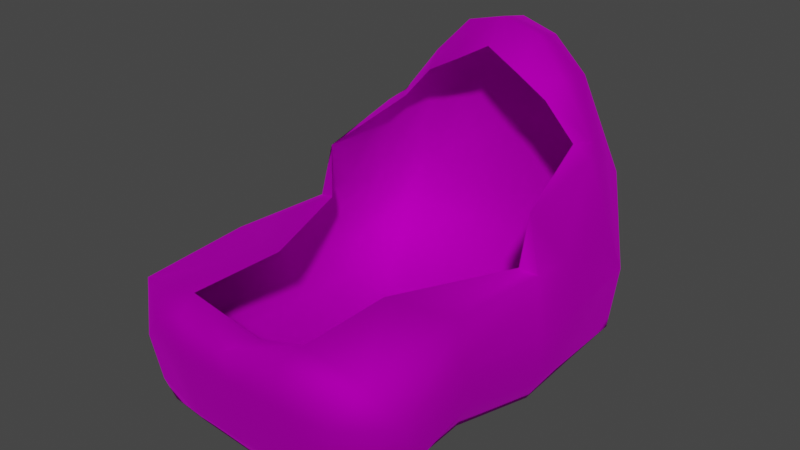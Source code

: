 # Source: Wig_Bob_Hair_Buffont.blend  (saved by Blender 4.1.24; exported with 4.5.12 LTS)
import bpy
from mathutils import Matrix  # noqa: F401  (used for matrix-valued properties, if any)

bpy.ops.wm.read_factory_settings(use_empty=True)
scene = bpy.context.scene
scene.name = 'Scene'

# ---- collections
col_collection = bpy.data.collections.new('Collection'); scene.collection.children.link(col_collection)

# ---- images (referenced by path relative to the original .blend; pixels are not part of the script)
import os
ASSET_DIR = os.environ.get("B2B_ASSET_DIR", "")  # directory of the original .blend (textures are referenced by path, not embedded)
HERE = os.path.dirname(os.path.abspath(__file__))  # packed textures are extracted next to this script under _unpacked/

def load_image(name, relpath, width, height, colorspace="sRGB"):
    """Load a texture the original file referenced (path relative to the .blend, or extracted next to this script)."""
    p = next((c for c in (os.path.join(HERE, relpath), os.path.join(ASSET_DIR, relpath)) if relpath and os.path.exists(c)), "")
    if p:
        img = bpy.data.images.load(p, check_existing=True)
        img.name = name
    else:  # same state as the original file: an image datablock whose file is absent (Cycles renders it pink)
        img = bpy.data.images.new(name, width, height)
        img.source = "FILE"
        img.filepath = "//" + (relpath or name)
    img.colorspace_settings.name = colorspace
    return img
img_f_haircurly_long_png = load_image('F_HairCurly_Long.png', 'F_HairCurly_Long.png', 1024, 1024, 'sRGB')

# ---- materials (node trees are filled in below, after node groups)
mat_10___default_001 = bpy.data.materials.new('10 - Default.001')
mat_10___default_001.use_transparent_shadow = False
mat_10___default_001.diffuse_color = (0.5882, 0.5882, 0.5882, 1.0)
mat_10___default_001.roughness = 0.8586
mat_10___default_001.specular_intensity = 0.0
mat_10___default_001.metallic = 1.0

# ---- material node trees
mat_10___default_001.use_nodes = True; mat_10___default_001.node_tree.nodes.clear()
_N = mat_10___default_001.node_tree.nodes; _L = mat_10___default_001.node_tree.links
n0 = _N.new('ShaderNodeBsdfPrincipled'); n0.name = 'Principled BSDF'; n0.location = (10, 300)
n0.distribution = 'GGX'
n0.subsurface_method = 'BURLEY'
n0.inputs[1].default_value = 1.0
n0.inputs[2].default_value = 0.8586
n0.inputs[3].default_value = 1.45
n0.inputs[13].default_value = 0.0
n0.inputs[27].default_value = (0.0, 0.0, 0.0, 1.0)
n1 = _N.new('ShaderNodeOutputMaterial'); n1.name = 'Material Output'; n1.location = (300, 300)
n2 = _N.new('ShaderNodeNormalMap'); n2.name = 'Normal Map'; n2.location = (-300, -300)
n2.label = 'Normal/Map'
n3 = _N.new('ShaderNodeTexImage'); n3.name = 'Image Texture'; n3.location = (-300, 600)
n3.image = img_f_haircurly_long_png
_L.new(n0.outputs[0], n1.inputs[0])
_L.new(n2.outputs[0], n0.inputs[5])
_L.new(n3.outputs[0], n0.inputs[0])
n1.is_active_output = True

# ---- world
world_world = bpy.data.worlds.new('World'); scene.world = world_world
world_world.use_nodes = True; world_world.node_tree.nodes.clear()
_N = world_world.node_tree.nodes; _L = world_world.node_tree.links
n0 = _N.new('ShaderNodeOutputWorld'); n0.name = 'World Output'; n0.location = (300, 300)
n1 = _N.new('ShaderNodeBackground'); n1.name = 'Background'; n1.location = (10, 300)
n1.inputs[0].default_value = (0.05088, 0.05088, 0.05088, 1.0)
_L.new(n1.outputs[0], n0.inputs[0])
n0.is_active_output = True
world_world.color = (0.05088, 0.05088, 0.05088)
world_world.use_sun_shadow = False
world_world.sun_shadow_jitter_overblur = 0.0

# ---- meshes
me_mesh_002 = bpy.data.meshes.new('Mesh.002')
me_mesh_002.from_pydata([(4.174e-07, 3.548, 4.495), (0.7066, 3.15, 5.388), (0.6602, 3.53, 4.434), (5.62e-07, 3.221, 5.556), (5.596e-07, 2.636, 5.677), (0.6081, 2.221, 4.921), (0.7065, 2.648, 5.49), (4.848e-07, 2.214, 5.268), (1.284, 2.538, 4.869), (1.183, 2.184, 4.609), (1.278, 3.48, 4.163), (1.401, 2.99, 4.885), (1.947, 2.469, 3.997), (1.738, 2.209, 3.996), (2.047, 3.168, 3.273), (2.037, 0.5697, 3.492), (2.088, 2.171, 3.851), (2.339, 1.207, 2.483), (2.647, 2.501, 1.907), (5.371e-08, 3.546, 2.021), (1.089, 3.313, 1.377), (-4.913e-08, 3.326, 1.373), (0.8238, 3.533, 2.024), (2.243, 2.968, 1.56), (1.914, 3.273, 2.312), (2.399e-07, 3.792, 3.23), (0.6437, 3.768, 3.195), (1.139, -3.424, 0.4286), (-3.767e-07, -3.728, 0.8051), (-4.35e-07, -3.432, 0.3388), (0.9363, -3.703, 0.8238), (1.656, -3.504, 0.6259), (1.281, 3.612, 2.884), (1.78, -3.607, 1.012), (0.9049, -3.821, 1.829), (1.866, -3.726, 1.83), (2.699, 2.102, 0.9944), (2.704, 0.09558, 1.675), (2.64, 0.1132, 0.9049), (2.035, 2.566, 0.8835), (-1.551e-07, 2.836, 0.7674), (1.803, 1.857, 0.2495), (2.407, 1.454, 0.545), (-2.756e-07, 1.869, 0.1756), (1.594, 0.3011, 0.1074), (2.409, 0.2006, 0.4646), (-3.505e-07, 0.3091, 0.03273), (2.415, -1.455, 1.175), (2.422, -1.467, 1.879), (2.204, -1.367, 0.7347), (1.397, -1.271, 0.361), (-3.676e-07, -1.234, 0.2797), (2.522, -2.937, 1.003), (2.607, -3.093, 1.83), (2.071, -2.75, 0.4894), (1.502, -2.624, 0.1777), (-4.427e-07, -2.628, 0.09697), (2.236, -3.359, 2.536), (1.076, -1.7, 2.684), (1.101, -3.402, 2.707), (2.216, -1.458, 2.651), (2.27, 0.5319, 2.498), (1.573, -3.798, 2.294), (0.9715, -3.802, 2.528), (0.9715, -3.802, 2.528), (-1.47e-07, -3.876, 2.402), (-1.432e-07, -3.196, 2.268), (-2.269e-07, -3.839, 1.85), (-1.47e-07, -3.876, 2.402), (1.965, 0.4634, 2.56), (-0.7066, 3.15, 5.388), (-0.6602, 3.53, 4.434), (-0.6081, 2.221, 4.921), (-0.7065, 2.648, 5.49), (-1.284, 2.538, 4.869), (-1.183, 2.184, 4.609), (-1.278, 3.48, 4.163), (-1.401, 2.99, 4.885), (-1.947, 2.469, 3.997), (-1.738, 2.209, 3.996), (-2.047, 3.168, 3.273), (-2.037, 0.5697, 3.492), (-2.088, 2.171, 3.851), (-2.647, 2.501, 1.907), (-2.339, 1.207, 2.483), (-1.089, 3.313, 1.377), (-0.8238, 3.533, 2.024), (-2.243, 2.968, 1.56), (-1.914, 3.273, 2.312), (-0.6437, 3.768, 3.195), (-1.139, -3.424, 0.4286), (-3.767e-07, -3.728, 0.8051), (-0.9363, -3.703, 0.8239), (-1.656, -3.504, 0.6259), (-1.281, 3.612, 2.884), (-1.78, -3.607, 1.012), (-0.9049, -3.821, 1.829), (-1.866, -3.726, 1.83), (-2.699, 2.102, 0.9944), (-2.704, 0.09558, 1.675), (-2.64, 0.1132, 0.9049), (-2.035, 2.566, 0.8835), (-1.803, 1.857, 0.2495), (-2.407, 1.454, 0.5451), (-1.594, 0.3011, 0.1074), (-2.409, 0.2006, 0.4646), (-2.415, -1.455, 1.175), (-2.422, -1.467, 1.879), (-2.204, -1.367, 0.7347), (-1.397, -1.271, 0.361), (-2.522, -2.937, 1.003), (-2.607, -3.093, 1.83), (-2.071, -2.75, 0.4894), (-1.502, -2.624, 0.1777), (-2.236, -3.359, 2.536), (-1.076, -1.7, 2.684), (-2.216, -1.458, 2.651), (-1.101, -3.402, 2.707), (-2.27, 0.5319, 2.498), (-1.573, -3.798, 2.294), (-0.9715, -3.802, 2.528), (-0.9715, -3.802, 2.528), (-1.47e-07, -3.876, 2.402), (-1.432e-07, -3.196, 2.268), (-2.269e-07, -3.839, 1.85), (-1.47e-07, -3.876, 2.402), (-1.965, 0.4634, 2.56)], [], [(0, 1, 2), (1, 0, 3), (4, 5, 6), (5, 4, 7), (8, 5, 9), (5, 8, 6), (10, 1, 11), (1, 10, 2), (12, 9, 13), (9, 12, 8), (14, 11, 12), (11, 14, 10), (15, 16, 13), (16, 17, 18), (16, 14, 12), (14, 16, 18), (12, 13, 16), (19, 20, 21), (20, 19, 22), (22, 23, 20), (23, 22, 24), (25, 2, 26), (2, 25, 0), (27, 28, 29), (28, 27, 30), (30, 27, 31), (14, 23, 24), (23, 14, 18), (32, 14, 24), (14, 32, 10), (26, 10, 32), (10, 26, 2), (33, 34, 30), (34, 33, 35), (36, 37, 38), (37, 36, 18), (23, 36, 39), (36, 23, 18), (20, 39, 40), (39, 20, 23), (20, 40, 21), (41, 36, 42), (36, 41, 39), (43, 39, 41), (39, 43, 40), (44, 42, 45), (42, 44, 41), (46, 41, 44), (41, 46, 43), (38, 42, 36), (42, 38, 45), (30, 31, 33), (47, 37, 48), (37, 47, 38), (49, 38, 47), (38, 49, 45), (50, 45, 49), (45, 50, 44), (51, 44, 50), (44, 51, 46), (52, 48, 53), (48, 52, 47), (54, 47, 52), (47, 54, 49), (55, 49, 54), (49, 55, 50), (56, 50, 55), (50, 56, 51), (57, 58, 59), (58, 57, 60), (18, 17, 37), (48, 61, 60), (61, 48, 37), (53, 60, 57), (60, 53, 48), (34, 62, 63), (62, 34, 35), (37, 17, 61), (15, 17, 16), (17, 15, 61), (33, 53, 35), (53, 33, 52), (31, 52, 33), (52, 31, 54), (27, 54, 31), (54, 27, 55), (29, 55, 27), (55, 29, 56), (57, 64, 62), (64, 57, 59), (35, 57, 62), (57, 35, 53), (65, 59, 66), (59, 65, 64), (67, 63, 68), (63, 67, 34), (28, 34, 67), (34, 28, 30), (4, 1, 3), (1, 4, 6), (11, 6, 8), (6, 11, 1), (8, 12, 11), (60, 69, 58), (69, 60, 61), (15, 69, 61), (19, 26, 22), (26, 19, 25), (22, 32, 24), (32, 22, 26), (0, 70, 3), (70, 0, 71), (4, 72, 7), (72, 4, 73), (74, 72, 73), (72, 74, 75), (76, 70, 71), (70, 76, 77), (78, 75, 74), (75, 78, 79), (80, 77, 76), (77, 80, 78), (81, 79, 82), (82, 83, 84), (82, 80, 83), (80, 82, 78), (78, 82, 79), (19, 85, 86), (85, 19, 21), (86, 87, 88), (87, 86, 85), (25, 71, 0), (71, 25, 89), (90, 91, 92), (91, 90, 29), (92, 93, 90), (87, 80, 88), (80, 87, 83), (94, 80, 76), (80, 94, 88), (89, 76, 71), (76, 89, 94), (95, 96, 97), (96, 95, 92), (98, 99, 83), (99, 98, 100), (87, 98, 83), (98, 87, 101), (85, 101, 87), (101, 85, 40), (85, 21, 40), (102, 98, 101), (98, 102, 103), (43, 101, 40), (101, 43, 102), (104, 103, 102), (103, 104, 105), (46, 102, 43), (102, 46, 104), (100, 103, 105), (103, 100, 98), (92, 95, 93), (106, 99, 100), (99, 106, 107), (108, 100, 105), (100, 108, 106), (109, 105, 104), (105, 109, 108), (51, 104, 46), (104, 51, 109), (110, 107, 106), (107, 110, 111), (112, 106, 108), (106, 112, 110), (113, 108, 109), (108, 113, 112), (56, 109, 51), (109, 56, 113), (114, 115, 116), (115, 114, 117), (83, 99, 84), (107, 118, 99), (118, 107, 116), (111, 116, 107), (116, 111, 114), (96, 119, 97), (119, 96, 120), (99, 118, 84), (81, 84, 118), (84, 81, 82), (95, 111, 110), (111, 95, 97), (93, 110, 112), (110, 93, 95), (90, 112, 113), (112, 90, 93), (29, 113, 56), (113, 29, 90), (114, 121, 117), (121, 114, 119), (97, 114, 111), (114, 97, 119), (122, 117, 121), (117, 122, 123), (124, 120, 96), (120, 124, 125), (91, 96, 92), (96, 91, 124), (4, 70, 73), (70, 4, 3), (77, 73, 70), (73, 77, 74), (74, 77, 78), (116, 126, 118), (126, 116, 115), (81, 118, 126), (19, 89, 25), (89, 19, 86), (86, 94, 89), (94, 86, 88)])
me_mesh_002.polygons.foreach_set('use_smooth', [True] * 220)
_uv = me_mesh_002.uv_layers.new(name='uvs_0')
_uv.uv.foreach_set('vector', [0.6946, 0.4522, 0.7331, 0.412, 0.7281, 0.4552, 0.7331, 0.412, 0.6946, 0.4522, 0.695, 0.4058, 0.6952, 0.3865, 0.7576, 0.3726, 0.7393, 0.397, 0.7576, 0.3726, 0.6952, 0.3865, 0.6955, 0.3635, 0.7875, 0.4204, 0.7576, 0.3726, 0.8057, 0.41, 0.7576, 0.3726, 0.7875, 0.4204, 0.7393, 0.397, 0.7586, 0.4682, 0.7331, 0.412, 0.7746, 0.4335, 0.7331, 0.412, 0.7586, 0.4682, 0.7281, 0.4552, 0.829, 0.4738, 0.8057, 0.41, 0.8475, 0.4705, 0.8057, 0.41, 0.829, 0.4738, 0.7875, 0.4204, 0.7985, 0.5106, 0.7746, 0.4335, 0.829, 0.4738, 0.7746, 0.4335, 0.7985, 0.5106, 0.7586, 0.4682, 0.9198, 0.5596, 0.8528, 0.5012, 0.8475, 0.4705, 0.8528, 0.5012, 0.882, 0.6033, 0.8206, 0.5886, 0.8528, 0.5012, 0.7985, 0.5106, 0.829, 0.4738, 0.7985, 0.5106, 0.8528, 0.5012, 0.8206, 0.5886, 0.829, 0.4738, 0.8475, 0.4705, 0.8528, 0.5012, 0.6932, 0.5669, 0.742, 0.5968, 0.6933, 0.5993, 0.742, 0.5968, 0.6932, 0.5669, 0.7286, 0.5662, 0.7286, 0.5662, 0.7953, 0.5915, 0.742, 0.5968, 0.7953, 0.5915, 0.7286, 0.5662, 0.7831, 0.5556, 0.694, 0.51, 0.7281, 0.4552, 0.7228, 0.5119, 0.7281, 0.4552, 0.694, 0.51, 0.6946, 0.4522, 0.7838, 0.9326, 0.7573, 0.9956, 0.6908, 0.9516, 0.7573, 0.9956, 0.7838, 0.9326, 0.8102, 0.9575, 0.8102, 0.9575, 0.7838, 0.9326, 0.8344, 0.9294, 0.7985, 0.5106, 0.7953, 0.5915, 0.7831, 0.5556, 0.7953, 0.5915, 0.7985, 0.5106, 0.8206, 0.5886, 0.753, 0.5291, 0.7985, 0.5106, 0.7831, 0.5556, 0.7985, 0.5106, 0.753, 0.5291, 0.7586, 0.4682, 0.7228, 0.5119, 0.7586, 0.4682, 0.753, 0.5291, 0.7586, 0.4682, 0.7228, 0.5119, 0.7281, 0.4552, 0.8775, 0.9255, 0.9173, 0.9683, 0.8102, 0.9575, 0.9173, 0.9683, 0.8775, 0.9255, 0.9315, 0.9161, 0.8131, 0.63, 0.8876, 0.6884, 0.8512, 0.7183, 0.8876, 0.6884, 0.8131, 0.63, 0.8206, 0.5886, 0.7953, 0.5915, 0.8131, 0.63, 0.7844, 0.6219, 0.8131, 0.63, 0.7953, 0.5915, 0.8206, 0.5886, 0.742, 0.5968, 0.7844, 0.6219, 0.6927, 0.6356, 0.7844, 0.6219, 0.742, 0.5968, 0.7953, 0.5915, 0.742, 0.5968, 0.6927, 0.6356, 0.6933, 0.5993, 0.7765, 0.6649, 0.8131, 0.63, 0.8072, 0.6704, 0.8131, 0.63, 0.7765, 0.6649, 0.7844, 0.6219, 0.6921, 0.68, 0.7844, 0.6219, 0.7765, 0.6649, 0.7844, 0.6219, 0.6921, 0.68, 0.6927, 0.6356, 0.7732, 0.7405, 0.8072, 0.6704, 0.822, 0.7308, 0.8072, 0.6704, 0.7732, 0.7405, 0.7765, 0.6649, 0.6913, 0.7506, 0.7765, 0.6649, 0.7732, 0.7405, 0.7765, 0.6649, 0.6913, 0.7506, 0.6921, 0.68, 0.8512, 0.7183, 0.8072, 0.6704, 0.8131, 0.63, 0.8072, 0.6704, 0.8512, 0.7183, 0.822, 0.7308, 0.8102, 0.9575, 0.8344, 0.9294, 0.8775, 0.9255, 0.8801, 0.7867, 0.8876, 0.6884, 0.9182, 0.7692, 0.8876, 0.6884, 0.8801, 0.7867, 0.8512, 0.7183, 0.8388, 0.8005, 0.8512, 0.7183, 0.8801, 0.7867, 0.8512, 0.7183, 0.8388, 0.8005, 0.822, 0.7308, 0.7724, 0.8141, 0.822, 0.7308, 0.8388, 0.8005, 0.822, 0.7308, 0.7724, 0.8141, 0.7732, 0.7405, 0.6907, 0.8226, 0.7732, 0.7405, 0.7724, 0.8141, 0.7732, 0.7405, 0.6907, 0.8226, 0.6913, 0.7506, 0.8749, 0.868, 0.9182, 0.7692, 0.9219, 0.8617, 0.9182, 0.7692, 0.8749, 0.868, 0.8801, 0.7867, 0.8274, 0.8741, 0.8801, 0.7867, 0.8749, 0.868, 0.8801, 0.7867, 0.8274, 0.8741, 0.8388, 0.8005, 0.7817, 0.8805, 0.8388, 0.8005, 0.8274, 0.8741, 0.8388, 0.8005, 0.7817, 0.8805, 0.7724, 0.8141, 0.6896, 0.896, 0.7724, 0.8141, 0.7817, 0.8805, 0.7724, 0.8141, 0.6896, 0.896, 0.6907, 0.8226, 0.9658, 0.8681, 1.05, 0.7586, 1.084, 0.9029, 1.05, 0.7586, 0.9658, 0.8681, 0.9573, 0.7554, 0.8206, 0.5886, 0.882, 0.6033, 0.8876, 0.6884, 0.9182, 0.7692, 0.9132, 0.6288, 0.9573, 0.7554, 0.9132, 0.6288, 0.9182, 0.7692, 0.8876, 0.6884, 0.9219, 0.8617, 0.9573, 0.7554, 0.9658, 0.8681, 0.9573, 0.7554, 0.9219, 0.8617, 0.9182, 0.7692, 0.9173, 0.9683, 0.9614, 0.9171, 0.9499, 0.9678, 0.9614, 0.9171, 0.9173, 0.9683, 0.9315, 0.9161, 0.8876, 0.6884, 0.882, 0.6033, 0.9132, 0.6288, 0.9198, 0.5596, 0.882, 0.6033, 0.8528, 0.5012, 0.882, 0.6033, 0.9198, 0.5596, 0.9132, 0.6288, 0.8775, 0.9255, 0.9219, 0.8617, 0.9315, 0.9161, 0.9219, 0.8617, 0.8775, 0.9255, 0.8749, 0.868, 0.8344, 0.9294, 0.8749, 0.868, 0.8775, 0.9255, 0.8749, 0.868, 0.8344, 0.9294, 0.8274, 0.8741, 0.7838, 0.9326, 0.8274, 0.8741, 0.8344, 0.9294, 0.8274, 0.8741, 0.7838, 0.9326, 0.7817, 0.8805, 0.6908, 0.9516, 0.7817, 0.8805, 0.7838, 0.9326, 0.7817, 0.8805, 0.6908, 0.9516, 0.6896, 0.896, 0.9658, 0.8681, 1.102, 0.937, 0.9614, 0.9171, 1.102, 0.937, 0.9658, 0.8681, 1.084, 0.9029, 0.9315, 0.9161, 0.9658, 0.8681, 0.9614, 0.9171, 0.9658, 0.8681, 0.9315, 0.9161, 0.9219, 0.8617, 1.135, 0.9404, 1.084, 0.9029, 1.133, 0.8812, 1.084, 0.9029, 1.135, 0.9404, 1.102, 0.937, 0.9261, 0.9907, 0.9499, 0.9678, 0.9395, 0.9912, 0.9499, 0.9678, 0.9261, 0.9907, 0.9173, 0.9683, 0.7573, 0.9956, 0.9173, 0.9683, 0.9261, 0.9907, 0.9173, 0.9683, 0.7573, 0.9956, 0.8102, 0.9575, 0.6952, 0.3865, 0.7331, 0.412, 0.695, 0.4058, 0.7331, 0.412, 0.6952, 0.3865, 0.7393, 0.397, 0.7746, 0.4335, 0.7393, 0.397, 0.7875, 0.4204, 0.7393, 0.397, 0.7746, 0.4335, 0.7331, 0.412, 0.7875, 0.4204, 0.829, 0.4738, 0.7746, 0.4335, 0.9573, 0.7554, 0.93, 0.6149, 1.05, 0.7586, 0.93, 0.6149, 0.9573, 0.7554, 0.9132, 0.6288, 0.9198, 0.5596, 0.93, 0.6149, 0.9132, 0.6288, 0.6932, 0.5669, 0.7228, 0.5119, 0.7286, 0.5662, 0.7228, 0.5119, 0.6932, 0.5669, 0.694, 0.51, 0.7286, 0.5662, 0.753, 0.5291, 0.7831, 0.5556, 0.753, 0.5291, 0.7286, 0.5662, 0.7228, 0.5119, 0.6946, 0.4522, 0.6568, 0.4113, 0.695, 0.4058, 0.6568, 0.4113, 0.6946, 0.4522, 0.661, 0.4545, 0.6952, 0.3865, 0.6332, 0.3713, 0.6955, 0.3635, 0.6332, 0.3713, 0.6952, 0.3865, 0.651, 0.3961, 0.6023, 0.4185, 0.6332, 0.3713, 0.651, 0.3961, 0.6332, 0.3713, 0.6023, 0.4185, 0.5843, 0.4078, 0.6302, 0.4669, 0.6568, 0.4113, 0.661, 0.4545, 0.6568, 0.4113, 0.6302, 0.4669, 0.6149, 0.4319, 0.5598, 0.471, 0.5843, 0.4078, 0.6023, 0.4185, 0.5843, 0.4078, 0.5598, 0.471, 0.5414, 0.4673, 0.5895, 0.5085, 0.6149, 0.4319, 0.6302, 0.4669, 0.6149, 0.4319, 0.5895, 0.5085, 0.5598, 0.471, 0.4672, 0.5548, 0.5414, 0.4673, 0.5355, 0.4978, 0.5355, 0.4978, 0.5668, 0.586, 0.5045, 0.5992, 0.5355, 0.4978, 0.5895, 0.5085, 0.5668, 0.586, 0.5895, 0.5085, 0.5355, 0.4978, 0.5598, 0.471, 0.5598, 0.471, 0.5355, 0.4978, 0.5414, 0.4673, 0.6932, 0.5669, 0.6452, 0.5963, 0.658, 0.5656, 0.6452, 0.5963, 0.6932, 0.5669, 0.6933, 0.5993, 0.658, 0.5656, 0.5921, 0.589, 0.6041, 0.5532, 0.5921, 0.589, 0.658, 0.5656, 0.6452, 0.5963, 0.694, 0.51, 0.661, 0.4545, 0.6946, 0.4522, 0.661, 0.4545, 0.694, 0.51, 0.6651, 0.5113, 0.5936, 0.9297, 0.6464, 1.009, 0.5717, 0.9524, 0.6464, 1.009, 0.5936, 0.9297, 0.6908, 0.9516, 0.5717, 0.9524, 0.5411, 0.9252, 0.5936, 0.9297, 0.5921, 0.589, 0.5895, 0.5085, 0.6041, 0.5532, 0.5895, 0.5085, 0.5921, 0.589, 0.5668, 0.586, 0.6345, 0.5278, 0.5895, 0.5085, 0.6302, 0.4669, 0.5895, 0.5085, 0.6345, 0.5278, 0.6041, 0.5532, 0.6651, 0.5113, 0.6302, 0.4669, 0.661, 0.4545, 0.6302, 0.4669, 0.6651, 0.5113, 0.6345, 0.5278, 0.5012, 0.9219, 0.4452, 0.961, 0.4471, 0.9091, 0.4452, 0.961, 0.5012, 0.9219, 0.5717, 0.9524, 0.5727, 0.6264, 0.496, 0.6841, 0.5668, 0.586, 0.496, 0.6841, 0.5727, 0.6264, 0.5325, 0.7146, 0.5921, 0.589, 0.5727, 0.6264, 0.5668, 0.586, 0.5727, 0.6264, 0.5921, 0.589, 0.6015, 0.62, 0.6452, 0.5963, 0.6015, 0.62, 0.5921, 0.589, 0.6015, 0.62, 0.6452, 0.5963, 0.6927, 0.6356, 0.6452, 0.5963, 0.6933, 0.5993, 0.6927, 0.6356, 0.6088, 0.6627, 0.5727, 0.6264, 0.6015, 0.62, 0.5727, 0.6264, 0.6088, 0.6627, 0.5771, 0.6668, 0.6921, 0.68, 0.6015, 0.62, 0.6927, 0.6356, 0.6015, 0.62, 0.6921, 0.68, 0.6088, 0.6627, 0.6098, 0.7386, 0.5771, 0.6668, 0.6088, 0.6627, 0.5771, 0.6668, 0.6098, 0.7386, 0.5615, 0.7276, 0.6913, 0.7506, 0.6088, 0.6627, 0.6921, 0.68, 0.6088, 0.6627, 0.6913, 0.7506, 0.6098, 0.7386, 0.5325, 0.7146, 0.5771, 0.6668, 0.5615, 0.7276, 0.5771, 0.6668, 0.5325, 0.7146, 0.5727, 0.6264, 0.5717, 0.9524, 0.5012, 0.9219, 0.5411, 0.9252, 0.501, 0.7835, 0.496, 0.6841, 0.5325, 0.7146, 0.496, 0.6841, 0.501, 0.7835, 0.4643, 0.7647, 0.5431, 0.798, 0.5325, 0.7146, 0.5615, 0.7276, 0.5325, 0.7146, 0.5431, 0.798, 0.501, 0.7835, 0.6095, 0.8128, 0.5615, 0.7276, 0.6098, 0.7386, 0.5615, 0.7276, 0.6095, 0.8128, 0.5431, 0.798, 0.6907, 0.8226, 0.6098, 0.7386, 0.6913, 0.7506, 0.6098, 0.7386, 0.6907, 0.8226, 0.6095, 0.8128, 0.5048, 0.864, 0.4643, 0.7647, 0.501, 0.7835, 0.4643, 0.7647, 0.5048, 0.864, 0.4595, 0.8545, 0.5515, 0.8723, 0.501, 0.7835, 0.5431, 0.798, 0.501, 0.7835, 0.5515, 0.8723, 0.5048, 0.864, 0.5979, 0.8786, 0.5431, 0.798, 0.6095, 0.8128, 0.5431, 0.798, 0.5979, 0.8786, 0.5515, 0.8723, 0.6896, 0.896, 0.6095, 0.8128, 0.6907, 0.8226, 0.6095, 0.8128, 0.6896, 0.896, 0.5979, 0.8786, 0.4153, 0.8617, 0.3416, 0.7728, 0.4254, 0.7495, 0.3416, 0.7728, 0.4153, 0.8617, 0.3412, 0.9158, 0.5668, 0.586, 0.496, 0.6841, 0.5045, 0.5992, 0.4643, 0.7647, 0.4723, 0.6241, 0.496, 0.6841, 0.4723, 0.6241, 0.4643, 0.7647, 0.4254, 0.7495, 0.4595, 0.8545, 0.4254, 0.7495, 0.4643, 0.7647, 0.4254, 0.7495, 0.4595, 0.8545, 0.4153, 0.8617, 0.4452, 0.961, 0.4177, 0.9111, 0.4471, 0.9091, 0.4177, 0.9111, 0.4452, 0.961, 0.4264, 0.9558, 0.496, 0.6841, 0.4723, 0.6241, 0.5045, 0.5992, 0.4672, 0.5548, 0.5045, 0.5992, 0.4723, 0.6241, 0.5045, 0.5992, 0.4672, 0.5548, 0.5355, 0.4978, 0.5012, 0.9219, 0.4595, 0.8545, 0.5048, 0.864, 0.4595, 0.8545, 0.5012, 0.9219, 0.4471, 0.9091, 0.5411, 0.9252, 0.5048, 0.864, 0.5515, 0.8723, 0.5048, 0.864, 0.5411, 0.9252, 0.5012, 0.9219, 0.5936, 0.9297, 0.5515, 0.8723, 0.5979, 0.8786, 0.5515, 0.8723, 0.5936, 0.9297, 0.5411, 0.9252, 0.6908, 0.9516, 0.5979, 0.8786, 0.6896, 0.896, 0.5979, 0.8786, 0.6908, 0.9516, 0.5936, 0.9297, 0.4153, 0.8617, 0.3449, 0.9512, 0.3412, 0.9158, 0.3449, 0.9512, 0.4153, 0.8617, 0.4177, 0.9111, 0.4471, 0.9091, 0.4153, 0.8617, 0.4595, 0.8545, 0.4153, 0.8617, 0.4471, 0.9091, 0.4177, 0.9111, 0.2951, 0.9557, 0.3412, 0.9158, 0.3449, 0.9512, 0.3412, 0.9158, 0.2951, 0.9557, 0.2929, 0.8965, 0.4905, 0.9969, 0.4264, 0.9558, 0.4452, 0.961, 0.4264, 0.9558, 0.4905, 0.9969, 0.4413, 0.9919, 0.6464, 1.009, 0.4452, 0.961, 0.5717, 0.9524, 0.4452, 0.961, 0.6464, 1.009, 0.4905, 0.9969, 0.6952, 0.3865, 0.6568, 0.4113, 0.651, 0.3961, 0.6568, 0.4113, 0.6952, 0.3865, 0.695, 0.4058, 0.6149, 0.4319, 0.651, 0.3961, 0.6568, 0.4113, 0.651, 0.3961, 0.6149, 0.4319, 0.6023, 0.4185, 0.6023, 0.4185, 0.6149, 0.4319, 0.5598, 0.471, 0.4254, 0.7495, 0.4558, 0.6098, 0.4723, 0.6241, 0.4558, 0.6098, 0.4254, 0.7495, 0.3416, 0.7728, 0.4672, 0.5548, 0.4723, 0.6241, 0.4558, 0.6098, 0.6932, 0.5669, 0.6651, 0.5113, 0.694, 0.51, 0.6651, 0.5113, 0.6932, 0.5669, 0.658, 0.5656, 0.658, 0.5656, 0.6345, 0.5278, 0.6651, 0.5113, 0.6345, 0.5278, 0.658, 0.5656, 0.6041, 0.5532])
_uv.active_render = True
_uv = me_mesh_002.uv_layers.new(name='UVChannel_1')
_uv.uv.foreach_set('vector', [0.0, 0.0, 0.0, 0.0, 0.0, 0.0, 0.0, 0.0, 0.0, 0.0, 0.0, 0.0, 0.0, 0.0, 0.0, 0.0, 0.0, 0.0, 0.0, 0.0, 0.0, 0.0, 0.0, 0.0, 0.0, 0.0, 0.0, 0.0, 0.0, 0.0, 0.0, 0.0, 0.0, 0.0, 0.0, 0.0, 0.0, 0.0, 0.0, 0.0, 0.0, 0.0, 0.0, 0.0, 0.0, 0.0, 0.0, 0.0, 0.0, 0.0, 0.0, 0.0, 0.0, 0.0, 0.0, 0.0, 0.0, 0.0, 0.0, 0.0, 0.0, 0.0, 0.0, 0.0, 0.0, 0.0, 0.0, 0.0, 0.0, 0.0, 0.0, 0.0, 0.0, 0.0, 0.0, 0.0, 0.0, 0.0, 0.0, 0.0, 0.0, 0.0, 0.0, 0.0, 0.0, 0.0, 0.0, 0.0, 0.0, 0.0, 0.0, 0.0, 0.0, 0.0, 0.0, 0.0, 0.0, 0.0, 0.0, 0.0, 0.0, 0.0, 0.0, 0.0, 0.0, 0.0, 0.0, 0.0, 0.0, 0.0, 0.0, 0.0, 0.0, 0.0, 0.0, 0.0, 0.0, 0.0, 0.0, 0.0, 0.0, 0.0, 0.0, 0.0, 0.0, 0.0, 0.0, 0.0, 0.0, 0.0, 0.0, 0.0, 0.0, 0.0, 0.0, 0.0, 0.0, 0.0, 0.0, 0.0, 0.0, 0.0, 0.0, 0.0, 0.0, 0.0, 0.0, 0.0, 0.0, 0.0, 0.0, 0.0, 0.0, 0.0, 0.0, 0.0, 0.0, 0.0, 0.0, 0.0, 0.0, 0.0, 0.0, 0.0, 0.0, 0.0, 0.0, 0.0, 0.0, 0.0, 0.0, 0.0, 0.0, 0.0, 0.0, 0.0, 0.0, 0.0, 0.0, 0.0, 0.0, 0.0, 0.0, 0.0, 0.0, 0.0, 0.0, 0.0, 0.0, 0.0, 0.0, 0.0, 0.0, 0.0, 0.0, 0.0, 0.0, 0.0, 0.0, 0.0, 0.0, 0.0, 0.0, 0.0, 0.0, 0.0, 0.0, 0.0, 0.0, 0.0, 0.0, 0.0, 0.0, 0.0, 0.0, 0.0, 0.0, 0.0, 0.0, 0.0, 0.0, 0.0, 0.0, 0.0, 0.0, 0.0, 0.0, 0.0, 0.0, 0.0, 0.0, 0.0, 0.0, 0.0, 0.0, 0.0, 0.0, 0.0, 0.0, 0.0, 0.0, 0.0, 0.0, 0.0, 0.0, 0.0, 0.0, 0.0, 0.0, 0.0, 0.0, 0.0, 0.0, 0.0, 0.0, 0.0, 0.0, 0.0, 0.0, 0.0, 0.0, 0.0, 0.0, 0.0, 0.0, 0.0, 0.0, 0.0, 0.0, 0.0, 0.0, 0.0, 0.0, 0.0, 0.0, 0.0, 0.0, 0.0, 0.0, 0.0, 0.0, 0.0, 0.0, 0.0, 0.0, 0.0, 0.0, 0.0, 0.0, 0.0, 0.0, 0.0, 0.0, 0.0, 0.0, 0.0, 0.0, 0.0, 0.0, 0.0, 0.0, 0.0, 0.0, 0.0, 0.0, 0.0, 0.0, 0.0, 0.0, 0.0, 0.0, 0.0, 0.0, 0.0, 0.0, 0.0, 0.0, 0.0, 0.0, 0.0, 0.0, 0.0, 0.0, 0.0, 0.0, 0.0, 0.0, 0.0, 0.0, 0.0, 0.0, 0.0, 0.0, 0.0, 0.0, 0.0, 0.0, 0.0, 0.0, 0.0, 0.0, 0.0, 0.0, 0.0, 0.0, 0.0, 0.0, 0.0, 0.0, 0.0, 0.0, 0.0, 0.0, 0.0, 0.0, 0.0, 0.0, 0.0, 0.0, 0.0, 0.0, 0.0, 0.0, 0.0, 0.0, 0.0, 0.0, 0.0, 0.0, 0.0, 0.0, 0.0, 0.0, 0.0, 0.0, 0.0, 0.0, 0.0, 0.0, 0.0, 0.0, 0.0, 0.0, 0.0, 0.0, 0.0, 0.0, 0.0, 0.0, 0.0, 0.0, 0.0, 0.0, 0.0, 0.0, 0.0, 0.0, 0.0, 0.0, 0.0, 0.0, 0.0, 0.0, 0.0, 0.0, 0.0, 0.0, 0.0, 0.0, 0.0, 0.0, 0.0, 0.0, 0.0, 0.0, 0.0, 0.0, 0.0, 0.0, 0.0, 0.0, 0.0, 0.0, 0.0, 0.0, 0.0, 0.0, 0.0, 0.0, 0.0, 0.0, 0.0, 0.0, 0.0, 0.0, 0.0, 0.0, 0.0, 0.0, 0.0, 0.0, 0.0, 0.0, 0.0, 0.0, 0.0, 0.0, 0.0, 0.0, 0.0, 0.0, 0.0, 0.0, 0.0, 0.0, 0.0, 0.0, 0.0, 0.0, 0.0, 0.0, 0.0, 0.0, 0.0, 0.0, 0.0, 0.0, 0.0, 0.0, 0.0, 0.0, 0.0, 0.0, 0.0, 0.0, 0.0, 0.0, 0.0, 0.0, 0.0, 0.0, 0.0, 0.0, 0.0, 0.0, 0.0, 0.0, 0.0, 0.0, 0.0, 0.0, 0.0, 0.0, 0.0, 0.0, 0.0, 0.0, 0.0, 0.0, 0.0, 0.0, 0.0, 0.0, 0.0, 0.0, 0.0, 0.0, 0.0, 0.0, 0.0, 0.0, 0.0, 0.0, 0.0, 0.0, 0.0, 0.0, 0.0, 0.0, 0.0, 0.0, 0.0, 0.0, 0.0, 0.0, 0.0, 0.0, 0.0, 0.0, 0.0, 0.0, 0.0, 0.0, 0.0, 0.0, 0.0, 0.0, 0.0, 0.0, 0.0, 0.0, 0.0, 0.0, 0.0, 0.0, 0.0, 0.0, 0.0, 0.0, 0.0, 0.0, 0.0, 0.0, 0.0, 0.0, 0.0, 0.0, 0.0, 0.0, 0.0, 0.0, 0.0, 0.0, 0.0, 0.0, 0.0, 0.0, 0.0, 0.0, 0.0, 0.0, 0.0, 0.0, 0.0, 0.0, 0.0, 0.0, 0.0, 0.0, 0.0, 0.0, 0.0, 0.0, 0.0, 0.0, 0.0, 0.0, 0.0, 0.0, 0.0, 0.0, 0.0, 0.0, 0.0, 0.0, 0.0, 0.0, 0.0, 0.0, 0.0, 0.0, 0.0, 0.0, 0.0, 0.0, 0.0, 0.0, 0.0, 0.0, 0.0, 0.0, 0.0, 0.0, 0.0, 0.0, 0.0, 0.0, 0.0, 0.0, 0.0, 0.0, 0.0, 0.0, 0.0, 0.0, 0.0, 0.0, 0.0, 0.0, 0.0, 0.0, 0.0, 0.0, 0.0, 0.0, 0.0, 0.0, 0.0, 0.0, 0.0, 0.0, 0.0, 0.0, 0.0, 0.0, 0.0, 0.0, 0.0, 0.0, 0.0, 0.0, 0.0, 0.0, 0.0, 0.0, 0.0, 0.0, 0.0, 0.0, 0.0, 0.0, 0.0, 0.0, 0.0, 0.0, 0.0, 0.0, 0.0, 0.0, 0.0, 0.0, 0.0, 0.0, 0.0, 0.0, 0.0, 0.0, 0.0, 0.0, 0.0, 0.0, 0.0, 0.0, 0.0, 0.0, 0.0, 0.0, 0.0, 0.0, 0.0, 0.0, 0.0, 0.0, 0.0, 0.0, 0.0, 0.0, 0.0, 0.0, 0.0, 0.0, 0.0, 0.0, 0.0, 0.0, 0.0, 0.0, 0.0, 0.0, 0.0, 0.0, 0.0, 0.0, 0.0, 0.0, 0.0, 0.0, 0.0, 0.0, 0.0, 0.0, 0.0, 0.0, 0.0, 0.0, 0.0, 0.0, 0.0, 0.0, 0.0, 0.0, 0.0, 0.0, 0.0, 0.0, 0.0, 0.0, 0.0, 0.0, 0.0, 0.0, 0.0, 0.0, 0.0, 0.0, 0.0, 0.0, 0.0, 0.0, 0.0, 0.0, 0.0, 0.0, 0.0, 0.0, 0.0, 0.0, 0.0, 0.0, 0.0, 0.0, 0.0, 0.0, 0.0, 0.0, 0.0, 0.0, 0.0, 0.0, 0.0, 0.0, 0.0, 0.0, 0.0, 0.0, 0.0, 0.0, 0.0, 0.0, 0.0, 0.0, 0.0, 0.0, 0.0, 0.0, 0.0, 0.0, 0.0, 0.0, 0.0, 0.0, 0.0, 0.0, 0.0, 0.0, 0.0, 0.0, 0.0, 0.0, 0.0, 0.0, 0.0, 0.0, 0.0, 0.0, 0.0, 0.0, 0.0, 0.0, 0.0, 0.0, 0.0, 0.0, 0.0, 0.0, 0.0, 0.0, 0.0, 0.0, 0.0, 0.0, 0.0, 0.0, 0.0, 0.0, 0.0, 0.0, 0.0, 0.0, 0.0, 0.0, 0.0, 0.0, 0.0, 0.0, 0.0, 0.0, 0.0, 0.0, 0.0, 0.0, 0.0, 0.0, 0.0, 0.0, 0.0, 0.0, 0.0, 0.0, 0.0, 0.0, 0.0, 0.0, 0.0, 0.0, 0.0, 0.0, 0.0, 0.0, 0.0, 0.0, 0.0, 0.0, 0.0, 0.0, 0.0, 0.0, 0.0, 0.0, 0.0, 0.0, 0.0, 0.0, 0.0, 0.0, 0.0, 0.0, 0.0, 0.0, 0.0, 0.0, 0.0, 0.0, 0.0, 0.0, 0.0, 0.0, 0.0, 0.0, 0.0, 0.0, 0.0, 0.0, 0.0, 0.0, 0.0, 0.0, 0.0, 0.0, 0.0, 0.0, 0.0, 0.0, 0.0, 0.0, 0.0, 0.0, 0.0, 0.0, 0.0, 0.0, 0.0, 0.0, 0.0, 0.0, 0.0, 0.0, 0.0, 0.0, 0.0, 0.0, 0.0, 0.0, 0.0, 0.0, 0.0, 0.0, 0.0, 0.0, 0.0, 0.0, 0.0, 0.0, 0.0, 0.0, 0.0, 0.0, 0.0, 0.0, 0.0, 0.0, 0.0, 0.0, 0.0, 0.0, 0.0, 0.0, 0.0, 0.0, 0.0, 0.0, 0.0, 0.0, 0.0, 0.0, 0.0, 0.0, 0.0, 0.0, 0.0, 0.0, 0.0, 0.0, 0.0, 0.0, 0.0, 0.0, 0.0, 0.0, 0.0, 0.0, 0.0, 0.0, 0.0, 0.0, 0.0, 0.0, 0.0, 0.0, 0.0, 0.0, 0.0, 0.0, 0.0, 0.0, 0.0, 0.0, 0.0, 0.0, 0.0, 0.0, 0.0, 0.0, 0.0, 0.0, 0.0, 0.0, 0.0, 0.0, 0.0, 0.0, 0.0, 0.0, 0.0, 0.0, 0.0, 0.0, 0.0, 0.0, 0.0, 0.0, 0.0, 0.0, 0.0, 0.0, 0.0, 0.0, 0.0, 0.0, 0.0, 0.0, 0.0, 0.0, 0.0, 0.0, 0.0, 0.0, 0.0, 0.0, 0.0, 0.0, 0.0, 0.0, 0.0, 0.0, 0.0, 0.0, 0.0, 0.0, 0.0, 0.0, 0.0, 0.0, 0.0, 0.0, 0.0, 0.0, 0.0, 0.0, 0.0, 0.0, 0.0, 0.0, 0.0, 0.0, 0.0, 0.0, 0.0, 0.0, 0.0, 0.0, 0.0, 0.0, 0.0, 0.0, 0.0, 0.0, 0.0, 0.0, 0.0, 0.0, 0.0, 0.0, 0.0, 0.0, 0.0, 0.0, 0.0, 0.0, 0.0, 0.0, 0.0, 0.0, 0.0, 0.0, 0.0, 0.0, 0.0, 0.0, 0.0, 0.0, 0.0, 0.0, 0.0, 0.0, 0.0, 0.0, 0.0, 0.0, 0.0, 0.0, 0.0, 0.0, 0.0, 0.0, 0.0, 0.0, 0.0, 0.0, 0.0, 0.0, 0.0, 0.0, 0.0, 0.0, 0.0, 0.0, 0.0, 0.0, 0.0, 0.0, 0.0, 0.0, 0.0, 0.0, 0.0, 0.0, 0.0, 0.0, 0.0, 0.0, 0.0, 0.0, 0.0, 0.0, 0.0, 0.0, 0.0, 0.0, 0.0, 0.0, 0.0, 0.0, 0.0, 0.0, 0.0, 0.0, 0.0, 0.0, 0.0, 0.0, 0.0, 0.0, 0.0, 0.0, 0.0, 0.0, 0.0, 0.0, 0.0, 0.0, 0.0, 0.0, 0.0, 0.0, 0.0, 0.0, 0.0, 0.0, 0.0, 0.0, 0.0, 0.0, 0.0, 0.0, 0.0, 0.0, 0.0, 0.0, 0.0, 0.0, 0.0, 0.0, 0.0, 0.0, 0.0, 0.0, 0.0, 0.0, 0.0, 0.0, 0.0, 0.0, 0.0, 0.0, 0.0, 0.0, 0.0, 0.0, 0.0, 0.0, 0.0, 0.0, 0.0, 0.0, 0.0, 0.0, 0.0, 0.0, 0.0, 0.0, 0.0, 0.0, 0.0, 0.0, 0.0, 0.0, 0.0, 0.0, 0.0, 0.0, 0.0, 0.0, 0.0, 0.0, 0.0, 0.0, 0.0, 0.0, 0.0, 0.0, 0.0, 0.0, 0.0, 0.0, 0.0, 0.0, 0.0, 0.0, 0.0, 0.0, 0.0, 0.0, 0.0, 0.0, 0.0, 0.0, 0.0, 0.0, 0.0, 0.0, 0.0, 0.0, 0.0, 0.0, 0.0, 0.0, 0.0, 0.0, 0.0, 0.0, 0.0, 0.0, 0.0, 0.0, 0.0, 0.0, 0.0, 0.0, 0.0, 0.0, 0.0, 0.0, 0.0, 0.0, 0.0, 0.0, 0.0, 0.0, 0.0, 0.0, 0.0, 0.0, 0.0, 0.0, 0.0, 0.0, 0.0, 0.0, 0.0, 0.0, 0.0, 0.0, 0.0, 0.0, 0.0, 0.0, 0.0, 0.0, 0.0, 0.0, 0.0, 0.0, 0.0, 0.0, 0.0, 0.0, 0.0, 0.0, 0.0, 0.0, 0.0, 0.0, 0.0, 0.0, 0.0, 0.0, 0.0, 0.0, 0.0])
me_mesh_002.materials.append(mat_10___default_001)
me_mesh_002.use_remesh_fix_poles = True
me_mesh_002.use_remesh_preserve_attributes = False
me_mesh_002.use_mirror_vertex_groups = False
me_mesh_002.update()
me_mesh_002.normals_split_custom_set([tuple(v) for v in zip(*[iter([-1.271e-07, 0.9649, 0.2628, 0.3968, 0.5616, 0.726, 0.197, 0.9394, 0.2807, 0.3968, 0.5616, 0.726, -1.271e-07, 0.9649, 0.2628, 2.034e-06, 0.6427, 0.7661, 7.809e-07, -0.3098, 0.9508, 0.3328, -0.7286, 0.5986, 0.4369, -0.3159, 0.8422, 0.3328, -0.7286, 0.5986, 7.809e-07, -0.3098, 0.9508, 2.18e-05, -0.7685, 0.6398, 0.6309, -0.4086, 0.6596, 0.3328, -0.7286, 0.5986, 0.5301, -0.6317, 0.5656, 0.3328, -0.7286, 0.5986, 0.6309, -0.4086, 0.6596, 0.4369, -0.3159, 0.8422, 0.5041, 0.8165, 0.2813, 0.3968, 0.5616, 0.726, 0.7115, 0.3573, 0.6051, 0.3968, 0.5616, 0.726, 0.5041, 0.8165, 0.2813, 0.197, 0.9394, 0.2807, 0.823, 0.0307, 0.5671, 0.5301, -0.6317, 0.5656, 0.5057, -0.4057, 0.7614, 0.5301, -0.6317, 0.5656, 0.823, 0.0307, 0.5671, 0.6309, -0.4086, 0.6596, 0.7653, 0.6087, 0.2095, 0.7115, 0.3573, 0.6051, 0.823, 0.0307, 0.5671, 0.7115, 0.3573, 0.6051, 0.7653, 0.6087, 0.2095, 0.5041, 0.8165, 0.2813, 0.9172, -0.2446, 0.3143, 0.7763, -0.06637, 0.6268, 0.5057, -0.4057, 0.7614, 0.7763, -0.06637, 0.6268, 0.9388, -0.07114, 0.3369, 0.9364, 0.35, 0.02565, 0.7763, -0.06637, 0.6268, 0.7653, 0.6087, 0.2095, 0.823, 0.0307, 0.5671, 0.7653, 0.6087, 0.2095, 0.7763, -0.06637, 0.6268, 0.9364, 0.35, 0.02565, 0.823, 0.0307, 0.5671, 0.5057, -0.4057, 0.7614, 0.7763, -0.06637, 0.6268, 3.389e-08, 0.9661, -0.2582, 0.1799, 0.8582, -0.4808, 1.305e-07, 0.8768, -0.4809, 0.1799, 0.8582, -0.4808, 3.389e-08, 0.9661, -0.2582, 0.1304, 0.9606, -0.2454, 0.1304, 0.9606, -0.2454, 0.5451, 0.7691, -0.3337, 0.1799, 0.8582, -0.4808, 0.5451, 0.7691, -0.3337, 0.1304, 0.9606, -0.2454, 0.5017, 0.8607, -0.08659, -9.942e-08, 1.0, 0.002139, 0.197, 0.9394, 0.2807, 0.1239, 0.9923, 0.00273, 0.197, 0.9394, 0.2807, -9.942e-08, 1.0, 0.002139, -1.271e-07, 0.9649, 0.2628, 0.1324, -0.5972, -0.7911, 3.524e-05, -0.9405, -0.3399, 3.013e-07, -0.5992, -0.8006, 3.524e-05, -0.9405, -0.3399, 0.1324, -0.5972, -0.7911, 0.07177, -0.9399, -0.3338, 0.07177, -0.9399, -0.3338, 0.1324, -0.5972, -0.7911, 0.3686, -0.6819, -0.6318, 0.7653, 0.6087, 0.2095, 0.5451, 0.7691, -0.3337, 0.5017, 0.8607, -0.08659, 0.5451, 0.7691, -0.3337, 0.7653, 0.6087, 0.2095, 0.9364, 0.35, 0.02565, 0.3204, 0.9461, -0.04706, 0.7653, 0.6087, 0.2095, 0.5017, 0.8607, -0.08659, 0.7653, 0.6087, 0.2095, 0.3204, 0.9461, -0.04706, 0.5041, 0.8165, 0.2813, 0.1239, 0.9923, 0.00273, 0.5041, 0.8165, 0.2813, 0.3204, 0.9461, -0.04706, 0.5041, 0.8165, 0.2813, 0.1239, 0.9923, 0.00273, 0.197, 0.9394, 0.2807, 0.4196, -0.8527, -0.3113, 0.06169, -0.9954, -0.07312, 0.07177, -0.9399, -0.3338, 0.06169, -0.9954, -0.07312, 0.4196, -0.8527, -0.3113, 0.4244, -0.904, -0.05245, 0.8594, 0.3008, -0.4136, 0.9814, -0.06995, 0.1788, 0.9549, -0.09646, -0.2807, 0.9814, -0.06995, 0.1788, 0.8594, 0.3008, -0.4136, 0.9364, 0.35, 0.02565, 0.5451, 0.7691, -0.3337, 0.8594, 0.3008, -0.4136, 0.3898, 0.6139, -0.6864, 0.8594, 0.3008, -0.4136, 0.5451, 0.7691, -0.3337, 0.9364, 0.35, 0.02565, 0.1799, 0.8582, -0.4808, 0.3898, 0.6139, -0.6864, 1.742e-06, 0.6765, -0.7364, 0.3898, 0.6139, -0.6864, 0.1799, 0.8582, -0.4808, 0.5451, 0.7691, -0.3337, 0.1799, 0.8582, -0.4808, 1.742e-06, 0.6765, -0.7364, 1.305e-07, 0.8768, -0.4809, 0.2666, 0.3265, -0.9068, 0.8594, 0.3008, -0.4136, 0.6569, 0.1306, -0.7426, 0.8594, 0.3008, -0.4136, 0.2666, 0.3265, -0.9068, 0.3898, 0.6139, -0.6864, -7.707e-07, 0.3463, -0.9381, 0.3898, 0.6139, -0.6864, 0.2666, 0.3265, -0.9068, 0.3898, 0.6139, -0.6864, -7.707e-07, 0.3463, -0.9381, 1.742e-06, 0.6765, -0.7364, 0.2282, -0.05398, -0.9721, 0.6569, 0.1306, -0.7426, 0.664, -0.08777, -0.7426, 0.6569, 0.1306, -0.7426, 0.2282, -0.05398, -0.9721, 0.2666, 0.3265, -0.9068, 1.735e-08, -0.03626, -0.9993, 0.2666, 0.3265, -0.9068, 0.2282, -0.05398, -0.9721, 0.2666, 0.3265, -0.9068, 1.735e-08, -0.03626, -0.9993, -7.707e-07, 0.3463, -0.9381, 0.9549, -0.09646, -0.2807, 0.6569, 0.1306, -0.7426, 0.8594, 0.3008, -0.4136, 0.6569, 0.1306, -0.7426, 0.9549, -0.09646, -0.2807, 0.664, -0.08777, -0.7426, 0.07177, -0.9399, -0.3338, 0.3686, -0.6819, -0.6318, 0.4196, -0.8527, -0.3113, 0.9593, -0.04392, -0.2789, 0.9814, -0.06995, 0.1788, 0.9833, -0.0181, 0.1813, 0.9814, -0.06995, 0.1788, 0.9593, -0.04392, -0.2789, 0.9549, -0.09646, -0.2807, 0.6837, -0.05722, -0.7275, 0.9549, -0.09646, -0.2807, 0.9593, -0.04392, -0.2789, 0.9549, -0.09646, -0.2807, 0.6837, -0.05722, -0.7275, 0.664, -0.08777, -0.7426, 0.2362, -0.02865, -0.9713, 0.664, -0.08777, -0.7426, 0.6837, -0.05722, -0.7275, 0.664, -0.08777, -0.7426, 0.2362, -0.02865, -0.9713, 0.2282, -0.05398, -0.9721, -5.194e-07, -0.01661, -0.9999, 0.2282, -0.05398, -0.9721, 0.2362, -0.02865, -0.9713, 0.2282, -0.05398, -0.9721, -5.194e-07, -0.01661, -0.9999, 1.735e-08, -0.03626, -0.9993, 0.8815, -0.3059, -0.3597, 0.9833, -0.0181, 0.1813, 0.9322, -0.3534, 0.07873, 0.9833, -0.0181, 0.1813, 0.8815, -0.3059, -0.3597, 0.9593, -0.04392, -0.2789, 0.613, -0.1863, -0.7678, 0.9593, -0.04392, -0.2789, 0.8815, -0.3059, -0.3597, 0.9593, -0.04392, -0.2789, 0.613, -0.1863, -0.7678, 0.6837, -0.05722, -0.7275, 0.2607, -0.09354, -0.9609, 0.6837, -0.05722, -0.7275, 0.613, -0.1863, -0.7678, 0.6837, -0.05722, -0.7275, 0.2607, -0.09354, -0.9609, 0.2362, -0.02865, -0.9713, -5.183e-07, -0.08812, -0.9961, 0.2362, -0.02865, -0.9713, 0.2607, -0.09354, -0.9609, 0.2362, -0.02865, -0.9713, -5.183e-07, -0.08812, -0.9961, -5.194e-07, -0.01661, -0.9999, 0.6091, -0.4403, 0.6596, 0.07934, 0.003548, 0.9968, 0.03673, -0.2543, 0.9664, 0.07934, 0.003548, 0.9968, 0.6091, -0.4403, 0.6596, 0.5723, 0.008865, 0.82, 0.9364, 0.35, 0.02565, 0.9388, -0.07114, 0.3369, 0.9814, -0.06995, 0.1788, 0.9833, -0.0181, 0.1813, 0.7995, -0.2389, 0.551, 0.5723, 0.008865, 0.82, 0.7995, -0.2389, 0.551, 0.9833, -0.0181, 0.1813, 0.9814, -0.06995, 0.1788, 0.9322, -0.3534, 0.07873, 0.5723, 0.008865, 0.82, 0.6091, -0.4403, 0.6596, 0.5723, 0.008865, 0.82, 0.9322, -0.3534, 0.07873, 0.9833, -0.0181, 0.1813, 0.06169, -0.9954, -0.07312, 0.2561, -0.9042, 0.3417, -0.01959, -0.7612, 0.6483, 0.2561, -0.9042, 0.3417, 0.06169, -0.9954, -0.07312, 0.4244, -0.904, -0.05245, 0.9814, -0.06995, 0.1788, 0.9388, -0.07114, 0.3369, 0.7995, -0.2389, 0.551, 0.9172, -0.2446, 0.3143, 0.9388, -0.07114, 0.3369, 0.7763, -0.06637, 0.6268, 0.9388, -0.07114, 0.3369, 0.9172, -0.2446, 0.3143, 0.7995, -0.2389, 0.551, 0.4196, -0.8527, -0.3113, 0.9322, -0.3534, 0.07873, 0.4244, -0.904, -0.05245, 0.9322, -0.3534, 0.07873, 0.4196, -0.8527, -0.3113, 0.8815, -0.3059, -0.3597, 0.3686, -0.6819, -0.6318, 0.8815, -0.3059, -0.3597, 0.4196, -0.8527, -0.3113, 0.8815, -0.3059, -0.3597, 0.3686, -0.6819, -0.6318, 0.613, -0.1863, -0.7678, 0.1324, -0.5972, -0.7911, 0.613, -0.1863, -0.7678, 0.3686, -0.6819, -0.6318, 0.613, -0.1863, -0.7678, 0.1324, -0.5972, -0.7911, 0.2607, -0.09354, -0.9609, 3.013e-07, -0.5992, -0.8006, 0.2607, -0.09354, -0.9609, 0.1324, -0.5972, -0.7911, 0.2607, -0.09354, -0.9609, 3.013e-07, -0.5992, -0.8006, -5.183e-07, -0.08812, -0.9961, 0.6091, -0.4403, 0.6596, -0.01956, -0.7612, 0.6482, 0.2561, -0.9042, 0.3417, -0.01956, -0.7612, 0.6482, 0.6091, -0.4403, 0.6596, 0.03673, -0.2543, 0.9664, 0.4244, -0.904, -0.05245, 0.6091, -0.4403, 0.6596, 0.2561, -0.9042, 0.3417, 0.6091, -0.4403, 0.6596, 0.4244, -0.904, -0.05245, 0.9322, -0.3534, 0.07873, 7.186e-06, -0.7641, 0.645, 0.03673, -0.2543, 0.9664, -0.000124, -0.009547, 1.0, 0.03673, -0.2543, 0.9664, 7.186e-06, -0.7641, 0.645, -0.01956, -0.7612, 0.6482, 3.121e-05, -0.998, -0.06298, -0.01959, -0.7612, 0.6483, 3.24e-05, -0.7641, 0.6452, -0.01959, -0.7612, 0.6483, 3.121e-05, -0.998, -0.06298, 0.06169, -0.9954, -0.07312, 3.524e-05, -0.9405, -0.3399, 0.06169, -0.9954, -0.07312, 3.121e-05, -0.998, -0.06298, 0.06169, -0.9954, -0.07312, 3.524e-05, -0.9405, -0.3399, 0.07177, -0.9399, -0.3338, 7.809e-07, -0.3098, 0.9508, 0.3968, 0.5616, 0.726, 2.034e-06, 0.6427, 0.7661, 0.3968, 0.5616, 0.726, 7.809e-07, -0.3098, 0.9508, 0.4369, -0.3159, 0.8422, 0.7115, 0.3573, 0.6051, 0.4369, -0.3159, 0.8422, 0.6309, -0.4086, 0.6596, 0.4369, -0.3159, 0.8422, 0.7115, 0.3573, 0.6051, 0.3968, 0.5616, 0.726, 0.6309, -0.4086, 0.6596, 0.823, 0.0307, 0.5671, 0.7115, 0.3573, 0.6051, 0.5723, 0.008865, 0.82, 0.1823, -0.5316, 0.8271, 0.07934, 0.003548, 0.9968, 0.1823, -0.5316, 0.8271, 0.5723, 0.008865, 0.82, 0.7995, -0.2389, 0.551, 0.9172, -0.2446, 0.3143, 0.1823, -0.5316, 0.8271, 0.7995, -0.2389, 0.551, 3.389e-08, 0.9661, -0.2582, 0.1239, 0.9923, 0.00273, 0.1304, 0.9606, -0.2454, 0.1239, 0.9923, 0.00273, 3.389e-08, 0.9661, -0.2582, -9.942e-08, 1.0, 0.002139, 0.1304, 0.9606, -0.2454, 0.3204, 0.9461, -0.04706, 0.5017, 0.8607, -0.08659, 0.3204, 0.9461, -0.04706, 0.1304, 0.9606, -0.2454, 0.1239, 0.9923, 0.00273, -1.271e-07, 0.9649, 0.2628, -0.3968, 0.5616, 0.726, 2.034e-06, 0.6427, 0.7661, -0.3968, 0.5616, 0.726, -1.271e-07, 0.9649, 0.2628, -0.197, 0.9394, 0.2807, 7.809e-07, -0.3098, 0.9508, -0.3328, -0.7286, 0.5986, 2.18e-05, -0.7685, 0.6398, -0.3328, -0.7286, 0.5986, 7.809e-07, -0.3098, 0.9508, -0.4369, -0.3159, 0.8422, -0.6309, -0.4086, 0.6596, -0.3328, -0.7286, 0.5986, -0.4369, -0.3159, 0.8422, -0.3328, -0.7286, 0.5986, -0.6309, -0.4086, 0.6596, -0.5301, -0.6317, 0.5656, -0.5041, 0.8165, 0.2813, -0.3968, 0.5616, 0.726, -0.197, 0.9394, 0.2807, -0.3968, 0.5616, 0.726, -0.5041, 0.8165, 0.2813, -0.7115, 0.3573, 0.6051, -0.823, 0.0307, 0.5671, -0.5301, -0.6317, 0.5656, -0.6309, -0.4086, 0.6596, -0.5301, -0.6317, 0.5656, -0.823, 0.0307, 0.5671, -0.5057, -0.4057, 0.7614, -0.7652, 0.6087, 0.2095, -0.7115, 0.3573, 0.6051, -0.5041, 0.8165, 0.2813, -0.7115, 0.3573, 0.6051, -0.7652, 0.6087, 0.2095, -0.823, 0.0307, 0.5671, -0.9172, -0.2446, 0.3143, -0.5057, -0.4057, 0.7614, -0.7763, -0.06636, 0.6268, -0.7763, -0.06636, 0.6268, -0.9364, 0.35, 0.02564, -0.9388, -0.07114, 0.3369, -0.7763, -0.06636, 0.6268, -0.7652, 0.6087, 0.2095, -0.9364, 0.35, 0.02564, -0.7652, 0.6087, 0.2095, -0.7763, -0.06636, 0.6268, -0.823, 0.0307, 0.5671, -0.823, 0.0307, 0.5671, -0.7763, -0.06636, 0.6268, -0.5057, -0.4057, 0.7614, 3.389e-08, 0.9661, -0.2582, -0.18, 0.8582, -0.4808, -0.1304, 0.9606, -0.2454, -0.18, 0.8582, -0.4808, 3.389e-08, 0.9661, -0.2582, 1.305e-07, 0.8768, -0.4809, -0.1304, 0.9606, -0.2454, -0.5451, 0.7691, -0.3337, -0.5017, 0.8607, -0.08659, -0.5451, 0.7691, -0.3337, -0.1304, 0.9606, -0.2454, -0.18, 0.8582, -0.4808, -9.942e-08, 1.0, 0.002139, -0.197, 0.9394, 0.2807, -1.271e-07, 0.9649, 0.2628, -0.197, 0.9394, 0.2807, -9.942e-08, 1.0, 0.002139, -0.1238, 0.9923, 0.002725, -0.1324, -0.5972, -0.7911, 8.855e-06, -0.9405, -0.3399, -0.0718, -0.9399, -0.3338, 8.855e-06, -0.9405, -0.3399, -0.1324, -0.5972, -0.7911, 3.013e-07, -0.5992, -0.8006, -0.0718, -0.9399, -0.3338, -0.3686, -0.6819, -0.6318, -0.1324, -0.5972, -0.7911, -0.5451, 0.7691, -0.3337, -0.7652, 0.6087, 0.2095, -0.5017, 0.8607, -0.08659, -0.7652, 0.6087, 0.2095, -0.5451, 0.7691, -0.3337, -0.9364, 0.35, 0.02564, -0.3204, 0.9461, -0.04706, -0.7652, 0.6087, 0.2095, -0.5041, 0.8165, 0.2813, -0.7652, 0.6087, 0.2095, -0.3204, 0.9461, -0.04706, -0.5017, 0.8607, -0.08659, -0.1238, 0.9923, 0.002725, -0.5041, 0.8165, 0.2813, -0.197, 0.9394, 0.2807, -0.5041, 0.8165, 0.2813, -0.1238, 0.9923, 0.002725, -0.3204, 0.9461, -0.04706, -0.4196, -0.8527, -0.3113, -0.06169, -0.9954, -0.07312, -0.4244, -0.904, -0.05245, -0.06169, -0.9954, -0.07312, -0.4196, -0.8527, -0.3113, -0.0718, -0.9399, -0.3338, -0.8594, 0.3008, -0.4136, -0.9814, -0.06995, 0.1788, -0.9364, 0.35, 0.02564, -0.9814, -0.06995, 0.1788, -0.8594, 0.3008, -0.4136, -0.9549, -0.09646, -0.2807, -0.5451, 0.7691, -0.3337, -0.8594, 0.3008, -0.4136, -0.9364, 0.35, 0.02564, -0.8594, 0.3008, -0.4136, -0.5451, 0.7691, -0.3337, -0.3898, 0.6139, -0.6864, -0.18, 0.8582, -0.4808, -0.3898, 0.6139, -0.6864, -0.5451, 0.7691, -0.3337, -0.3898, 0.6139, -0.6864, -0.18, 0.8582, -0.4808, 1.742e-06, 0.6765, -0.7364, -0.18, 0.8582, -0.4808, 1.305e-07, 0.8768, -0.4809, 1.742e-06, 0.6765, -0.7364, -0.2667, 0.3264, -0.9068, -0.8594, 0.3008, -0.4136, -0.3898, 0.6139, -0.6864, -0.8594, 0.3008, -0.4136, -0.2667, 0.3264, -0.9068, -0.6569, 0.1306, -0.7426, -7.707e-07, 0.3463, -0.9381, -0.3898, 0.6139, -0.6864, 1.742e-06, 0.6765, -0.7364, -0.3898, 0.6139, -0.6864, -7.707e-07, 0.3463, -0.9381, -0.2667, 0.3264, -0.9068, -0.2282, -0.05398, -0.9721, -0.6569, 0.1306, -0.7426, -0.2667, 0.3264, -0.9068, -0.6569, 0.1306, -0.7426, -0.2282, -0.05398, -0.9721, -0.664, -0.08776, -0.7426, 1.735e-08, -0.03626, -0.9993, -0.2667, 0.3264, -0.9068, -7.707e-07, 0.3463, -0.9381, -0.2667, 0.3264, -0.9068, 1.735e-08, -0.03626, -0.9993, -0.2282, -0.05398, -0.9721, -0.9549, -0.09646, -0.2807, -0.6569, 0.1306, -0.7426, -0.664, -0.08776, -0.7426, -0.6569, 0.1306, -0.7426, -0.9549, -0.09646, -0.2807, -0.8594, 0.3008, -0.4136, -0.0718, -0.9399, -0.3338, -0.4196, -0.8527, -0.3113, -0.3686, -0.6819, -0.6318, -0.9593, -0.04392, -0.2789, -0.9814, -0.06995, 0.1788, -0.9549, -0.09646, -0.2807, -0.9814, -0.06995, 0.1788, -0.9593, -0.04392, -0.2789, -0.9833, -0.0181, 0.1813, -0.6837, -0.05722, -0.7275, -0.9549, -0.09646, -0.2807, -0.664, -0.08776, -0.7426, -0.9549, -0.09646, -0.2807, -0.6837, -0.05722, -0.7275, -0.9593, -0.04392, -0.2789, -0.2361, -0.02862, -0.9713, -0.664, -0.08776, -0.7426, -0.2282, -0.05398, -0.9721, -0.664, -0.08776, -0.7426, -0.2361, -0.02862, -0.9713, -0.6837, -0.05722, -0.7275, -5.194e-07, -0.01661, -0.9999, -0.2282, -0.05398, -0.9721, 1.735e-08, -0.03626, -0.9993, -0.2282, -0.05398, -0.9721, -5.194e-07, -0.01661, -0.9999, -0.2361, -0.02862, -0.9713, -0.8815, -0.3059, -0.3597, -0.9833, -0.0181, 0.1813, -0.9593, -0.04392, -0.2789, -0.9833, -0.0181, 0.1813, -0.8815, -0.3059, -0.3597, -0.9322, -0.3534, 0.07873, -0.613, -0.1863, -0.7678, -0.9593, -0.04392, -0.2789, -0.6837, -0.05722, -0.7275, -0.9593, -0.04392, -0.2789, -0.613, -0.1863, -0.7678, -0.8815, -0.3059, -0.3597, -0.2607, -0.09354, -0.9609, -0.6837, -0.05722, -0.7275, -0.2361, -0.02862, -0.9713, -0.6837, -0.05722, -0.7275, -0.2607, -0.09354, -0.9609, -0.613, -0.1863, -0.7678, -5.183e-07, -0.08812, -0.9961, -0.2361, -0.02862, -0.9713, -5.194e-07, -0.01661, -0.9999, -0.2361, -0.02862, -0.9713, -5.183e-07, -0.08812, -0.9961, -0.2607, -0.09354, -0.9609, -0.6091, -0.4403, 0.6596, -0.07934, 0.003544, 0.9968, -0.5723, 0.008865, 0.82, -0.07934, 0.003544, 0.9968, -0.6091, -0.4403, 0.6596, -0.03674, -0.2543, 0.9664, -0.9364, 0.35, 0.02564, -0.9814, -0.06995, 0.1788, -0.9388, -0.07114, 0.3369, -0.9833, -0.0181, 0.1813, -0.7995, -0.2389, 0.551, -0.9814, -0.06995, 0.1788, -0.7995, -0.2389, 0.551, -0.9833, -0.0181, 0.1813, -0.5723, 0.008865, 0.82, -0.9322, -0.3534, 0.07873, -0.5723, 0.008865, 0.82, -0.9833, -0.0181, 0.1813, -0.5723, 0.008865, 0.82, -0.9322, -0.3534, 0.07873, -0.6091, -0.4403, 0.6596, -0.06169, -0.9954, -0.07312, -0.2561, -0.9042, 0.3417, -0.4244, -0.904, -0.05245, -0.2561, -0.9042, 0.3417, -0.06169, -0.9954, -0.07312, 0.01958, -0.7612, 0.6483, -0.9814, -0.06995, 0.1788, -0.7995, -0.2389, 0.551, -0.9388, -0.07114, 0.3369, -0.9172, -0.2446, 0.3143, -0.9388, -0.07114, 0.3369, -0.7995, -0.2389, 0.551, -0.9388, -0.07114, 0.3369, -0.9172, -0.2446, 0.3143, -0.7763, -0.06636, 0.6268, -0.4196, -0.8527, -0.3113, -0.9322, -0.3534, 0.07873, -0.8815, -0.3059, -0.3597, -0.9322, -0.3534, 0.07873, -0.4196, -0.8527, -0.3113, -0.4244, -0.904, -0.05245, -0.3686, -0.6819, -0.6318, -0.8815, -0.3059, -0.3597, -0.613, -0.1863, -0.7678, -0.8815, -0.3059, -0.3597, -0.3686, -0.6819, -0.6318, -0.4196, -0.8527, -0.3113, -0.1324, -0.5972, -0.7911, -0.613, -0.1863, -0.7678, -0.2607, -0.09354, -0.9609, -0.613, -0.1863, -0.7678, -0.1324, -0.5972, -0.7911, -0.3686, -0.6819, -0.6318, 3.013e-07, -0.5992, -0.8006, -0.2607, -0.09354, -0.9609, -5.183e-07, -0.08812, -0.9961, -0.2607, -0.09354, -0.9609, 3.013e-07, -0.5992, -0.8006, -0.1324, -0.5972, -0.7911, -0.6091, -0.4403, 0.6596, 0.01954, -0.7612, 0.6482, -0.03674, -0.2543, 0.9664, 0.01954, -0.7612, 0.6482, -0.6091, -0.4403, 0.6596, -0.2561, -0.9042, 0.3417, -0.4244, -0.904, -0.05245, -0.6091, -0.4403, 0.6596, -0.9322, -0.3534, 0.07873, -0.6091, -0.4403, 0.6596, -0.4244, -0.904, -0.05245, -0.2561, -0.9042, 0.3417, 1.539e-05, -0.7642, 0.645, -0.03674, -0.2543, 0.9664, 0.01954, -0.7612, 0.6482, -0.03674, -0.2543, 0.9664, 1.539e-05, -0.7642, 0.645, 9.81e-05, -0.009501, 1.0, -3.137e-05, -0.998, -0.06298, 0.01958, -0.7612, 0.6483, -0.06169, -0.9954, -0.07312, 0.01958, -0.7612, 0.6483, -3.137e-05, -0.998, -0.06298, -6.519e-06, -0.7641, 0.6451, 8.855e-06, -0.9405, -0.3399, -0.06169, -0.9954, -0.07312, -0.0718, -0.9399, -0.3338, -0.06169, -0.9954, -0.07312, 8.855e-06, -0.9405, -0.3399, -3.137e-05, -0.998, -0.06298, 7.809e-07, -0.3098, 0.9508, -0.3968, 0.5616, 0.726, -0.4369, -0.3159, 0.8422, -0.3968, 0.5616, 0.726, 7.809e-07, -0.3098, 0.9508, 2.034e-06, 0.6427, 0.7661, -0.7115, 0.3573, 0.6051, -0.4369, -0.3159, 0.8422, -0.3968, 0.5616, 0.726, -0.4369, -0.3159, 0.8422, -0.7115, 0.3573, 0.6051, -0.6309, -0.4086, 0.6596, -0.6309, -0.4086, 0.6596, -0.7115, 0.3573, 0.6051, -0.823, 0.0307, 0.5671, -0.5723, 0.008865, 0.82, -0.1823, -0.5316, 0.8271, -0.7995, -0.2389, 0.551, -0.1823, -0.5316, 0.8271, -0.5723, 0.008865, 0.82, -0.07934, 0.003544, 0.9968, -0.9172, -0.2446, 0.3143, -0.7995, -0.2389, 0.551, -0.1823, -0.5316, 0.8271, 3.389e-08, 0.9661, -0.2582, -0.1238, 0.9923, 0.002725, -9.942e-08, 1.0, 0.002139, -0.1238, 0.9923, 0.002725, 3.389e-08, 0.9661, -0.2582, -0.1304, 0.9606, -0.2454, -0.1304, 0.9606, -0.2454, -0.3204, 0.9461, -0.04706, -0.1238, 0.9923, 0.002725, -0.3204, 0.9461, -0.04706, -0.1304, 0.9606, -0.2454, -0.5017, 0.8607, -0.08659])] * 3)])

# ---- objects
ob_boxofjars003 = bpy.data.objects.new('BoxOfJars003', me_mesh_002)

# ---- transforms, parenting, visibility, modifiers, constraints
ob_boxofjars003.location = (0.0, 0.0, 0.0)
ob_boxofjars003.rotation_euler = (-1.629e-07, 0.0, 0.0)
ob_boxofjars003.scale = (0.0254, 0.0254, 0.0254)
ob_boxofjars003.color = (0.8, 0.8, 0.8, 1.0)
ob_boxofjars003.lineart.crease_threshold = 0.0

# ---- collection membership
col_collection.objects.link(ob_boxofjars003)

# ---- scene / render settings (as saved in the file)
scene.frame_start = 1; scene.frame_end = 250; scene.frame_set(1)
scene.render.engine = 'BLENDER_EEVEE_NEXT'
scene.cycles.use_denoising = False
scene.cycles.samples = 128
scene.cycles.sampling_pattern = 'TABULATED_SOBOL'
scene.cycles.use_adaptive_sampling = False
scene.cycles.use_light_tree = False
scene.eevee.ray_tracing_options.trace_max_roughness = 0.0
scene.view_settings.view_transform = 'Filmic'
bpy.context.view_layer.update()

# ---- added for rendering (the .blend has no active camera and no usable light): camera, sun
cam_auto = bpy.data.cameras.new('AutoCamera')
cam_auto.lens = 50.0
cam_auto.sensor_width = 36.0
cam_auto.clip_end = 1000.0
ob_auto_camera = bpy.data.objects.new('AutoCamera', cam_auto)
scene.collection.objects.link(ob_auto_camera)
ob_auto_camera.location = (0.257339, -0.309877, 0.278388)
ob_auto_camera.rotation_euler = (1.09748, -7.21219e-08, 0.694738)
scene.camera = ob_auto_camera
light_auto_sun = bpy.data.lights.new('AutoSun', 'SUN')
light_auto_sun.energy = 3.0
light_auto_sun.angle = 0.0523599
ob_auto_sun = bpy.data.objects.new('AutoSun', light_auto_sun)
scene.collection.objects.link(ob_auto_sun)
ob_auto_sun.rotation_euler = (0.872665, 0.174533, 0.523599)
bpy.context.view_layer.update()
